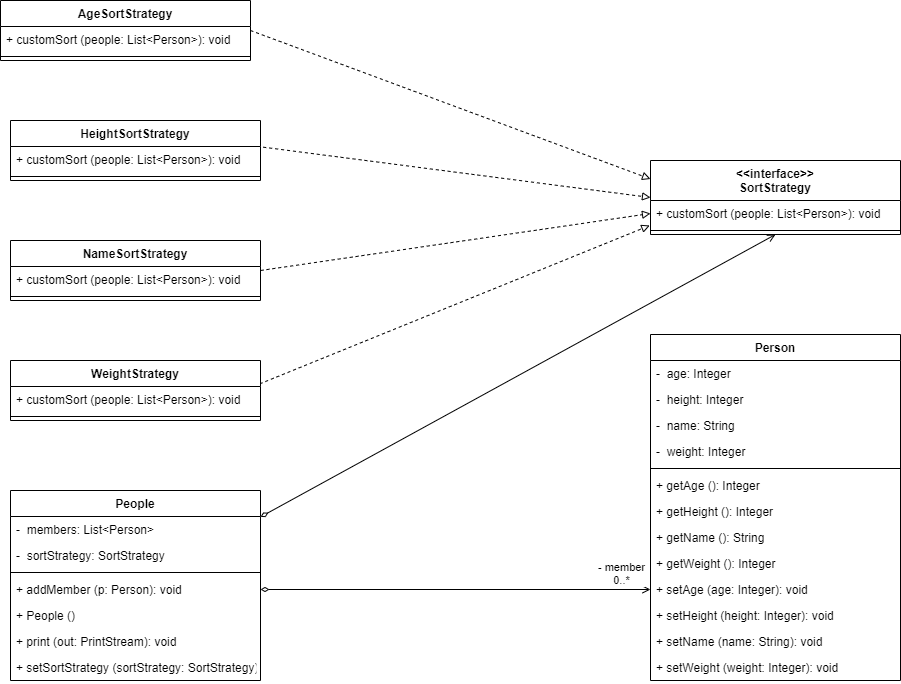

The diagram above was exported from draw.io. Its source (the exported page's mxGraphModel, read from the mxfile embedded in the PNG):
<mxGraphModel dx="1415" dy="786" grid="1" gridSize="10" guides="1" tooltips="1" connect="1" arrows="1" fold="1" page="1" pageScale="1" pageWidth="1169" pageHeight="827" math="0" shadow="0">
  <root>
    <mxCell id="0" />
    <mxCell id="1" parent="0" />
    <mxCell id="TPHYqGykcPUmlQysdw9g-9" value="HeightSortStrategy" style="swimlane;fontStyle=1;align=center;verticalAlign=top;childLayout=stackLayout;horizontal=1;startSize=26;horizontalStack=0;resizeParent=1;resizeLast=0;collapsible=1;marginBottom=0;rounded=0;shadow=0;strokeWidth=1;" parent="1" vertex="1">
      <mxGeometry x="140" y="194" width="250" height="60" as="geometry">
        <mxRectangle x="230" y="140" width="160" height="26" as="alternateBounds" />
      </mxGeometry>
    </mxCell>
    <mxCell id="TPHYqGykcPUmlQysdw9g-11" value="+ customSort (people: List&lt;Person&gt;): void" style="text;align=left;verticalAlign=top;spacingLeft=4;spacingRight=4;overflow=hidden;rotatable=0;points=[[0,0.5],[1,0.5]];portConstraint=eastwest;rounded=0;shadow=0;html=0;" parent="TPHYqGykcPUmlQysdw9g-9" vertex="1">
      <mxGeometry y="26" width="250" height="26" as="geometry" />
    </mxCell>
    <mxCell id="TPHYqGykcPUmlQysdw9g-14" value="" style="line;html=1;strokeWidth=1;align=left;verticalAlign=middle;spacingTop=-1;spacingLeft=3;spacingRight=3;rotatable=0;labelPosition=right;points=[];portConstraint=eastwest;" parent="TPHYqGykcPUmlQysdw9g-9" vertex="1">
      <mxGeometry y="52" width="250" height="8" as="geometry" />
    </mxCell>
    <mxCell id="TPHYqGykcPUmlQysdw9g-65" style="edgeStyle=none;rounded=0;orthogonalLoop=1;jettySize=auto;html=1;entryX=0.5;entryY=1;entryDx=0;entryDy=0;endArrow=open;endFill=0;startArrow=diamondThin;startFill=0;" parent="1" source="TPHYqGykcPUmlQysdw9g-23" target="TPHYqGykcPUmlQysdw9g-35" edge="1">
      <mxGeometry relative="1" as="geometry" />
    </mxCell>
    <mxCell id="TPHYqGykcPUmlQysdw9g-23" value="People" style="swimlane;fontStyle=1;align=center;verticalAlign=top;childLayout=stackLayout;horizontal=1;startSize=26;horizontalStack=0;resizeParent=1;resizeLast=0;collapsible=1;marginBottom=0;rounded=0;shadow=0;strokeWidth=1;" parent="1" vertex="1">
      <mxGeometry x="140" y="564" width="250" height="190" as="geometry">
        <mxRectangle x="230" y="140" width="160" height="26" as="alternateBounds" />
      </mxGeometry>
    </mxCell>
    <mxCell id="TPHYqGykcPUmlQysdw9g-24" value="-  members: List&lt;Person&gt;" style="text;align=left;verticalAlign=top;spacingLeft=4;spacingRight=4;overflow=hidden;rotatable=0;points=[[0,0.5],[1,0.5]];portConstraint=eastwest;rounded=0;shadow=0;html=0;" parent="TPHYqGykcPUmlQysdw9g-23" vertex="1">
      <mxGeometry y="26" width="250" height="26" as="geometry" />
    </mxCell>
    <mxCell id="TPHYqGykcPUmlQysdw9g-38" value="-  sortStrategy: SortStrategy" style="text;align=left;verticalAlign=top;spacingLeft=4;spacingRight=4;overflow=hidden;rotatable=0;points=[[0,0.5],[1,0.5]];portConstraint=eastwest;rounded=0;shadow=0;html=0;" parent="TPHYqGykcPUmlQysdw9g-23" vertex="1">
      <mxGeometry y="52" width="250" height="26" as="geometry" />
    </mxCell>
    <mxCell id="TPHYqGykcPUmlQysdw9g-25" value="" style="line;html=1;strokeWidth=1;align=left;verticalAlign=middle;spacingTop=-1;spacingLeft=3;spacingRight=3;rotatable=0;labelPosition=right;points=[];portConstraint=eastwest;" parent="TPHYqGykcPUmlQysdw9g-23" vertex="1">
      <mxGeometry y="78" width="250" height="8" as="geometry" />
    </mxCell>
    <mxCell id="TPHYqGykcPUmlQysdw9g-39" value="+ addMember (p: Person): void" style="text;align=left;verticalAlign=top;spacingLeft=4;spacingRight=4;overflow=hidden;rotatable=0;points=[[0,0.5],[1,0.5]];portConstraint=eastwest;rounded=0;shadow=0;html=0;" parent="TPHYqGykcPUmlQysdw9g-23" vertex="1">
      <mxGeometry y="86" width="250" height="26" as="geometry" />
    </mxCell>
    <mxCell id="TPHYqGykcPUmlQysdw9g-40" value="+ People ()" style="text;align=left;verticalAlign=top;spacingLeft=4;spacingRight=4;overflow=hidden;rotatable=0;points=[[0,0.5],[1,0.5]];portConstraint=eastwest;rounded=0;shadow=0;html=0;" parent="TPHYqGykcPUmlQysdw9g-23" vertex="1">
      <mxGeometry y="112" width="250" height="26" as="geometry" />
    </mxCell>
    <mxCell id="TPHYqGykcPUmlQysdw9g-41" value="+ print (out: PrintStream): void" style="text;align=left;verticalAlign=top;spacingLeft=4;spacingRight=4;overflow=hidden;rotatable=0;points=[[0,0.5],[1,0.5]];portConstraint=eastwest;rounded=0;shadow=0;html=0;" parent="TPHYqGykcPUmlQysdw9g-23" vertex="1">
      <mxGeometry y="138" width="250" height="26" as="geometry" />
    </mxCell>
    <mxCell id="TPHYqGykcPUmlQysdw9g-42" value="+ setSortStrategy (sortStrategy: SortStrategy): void" style="text;align=left;verticalAlign=top;spacingLeft=4;spacingRight=4;overflow=hidden;rotatable=0;points=[[0,0.5],[1,0.5]];portConstraint=eastwest;rounded=0;shadow=0;html=0;" parent="TPHYqGykcPUmlQysdw9g-23" vertex="1">
      <mxGeometry y="164" width="250" height="26" as="geometry" />
    </mxCell>
    <mxCell id="TPHYqGykcPUmlQysdw9g-61" style="rounded=0;orthogonalLoop=1;jettySize=auto;html=1;entryX=0;entryY=0.25;entryDx=0;entryDy=0;dashed=1;exitX=1;exitY=0.5;exitDx=0;exitDy=0;endArrow=block;endFill=0;" parent="1" source="TPHYqGykcPUmlQysdw9g-26" target="TPHYqGykcPUmlQysdw9g-35" edge="1">
      <mxGeometry relative="1" as="geometry" />
    </mxCell>
    <mxCell id="TPHYqGykcPUmlQysdw9g-26" value="AgeSortStrategy" style="swimlane;fontStyle=1;align=center;verticalAlign=top;childLayout=stackLayout;horizontal=1;startSize=26;horizontalStack=0;resizeParent=1;resizeLast=0;collapsible=1;marginBottom=0;rounded=0;shadow=0;strokeWidth=1;" parent="1" vertex="1">
      <mxGeometry x="130" y="74" width="250" height="60" as="geometry">
        <mxRectangle x="230" y="140" width="160" height="26" as="alternateBounds" />
      </mxGeometry>
    </mxCell>
    <mxCell id="TPHYqGykcPUmlQysdw9g-27" value="+ customSort (people: List&lt;Person&gt;): void" style="text;align=left;verticalAlign=top;spacingLeft=4;spacingRight=4;overflow=hidden;rotatable=0;points=[[0,0.5],[1,0.5]];portConstraint=eastwest;rounded=0;shadow=0;html=0;" parent="TPHYqGykcPUmlQysdw9g-26" vertex="1">
      <mxGeometry y="26" width="250" height="26" as="geometry" />
    </mxCell>
    <mxCell id="TPHYqGykcPUmlQysdw9g-28" value="" style="line;html=1;strokeWidth=1;align=left;verticalAlign=middle;spacingTop=-1;spacingLeft=3;spacingRight=3;rotatable=0;labelPosition=right;points=[];portConstraint=eastwest;" parent="TPHYqGykcPUmlQysdw9g-26" vertex="1">
      <mxGeometry y="52" width="250" height="8" as="geometry" />
    </mxCell>
    <mxCell id="TPHYqGykcPUmlQysdw9g-63" style="edgeStyle=none;rounded=0;orthogonalLoop=1;jettySize=auto;html=1;entryX=0;entryY=0.5;entryDx=0;entryDy=0;dashed=1;endArrow=block;endFill=0;exitX=1;exitY=0.5;exitDx=0;exitDy=0;" parent="1" source="TPHYqGykcPUmlQysdw9g-29" target="TPHYqGykcPUmlQysdw9g-36" edge="1">
      <mxGeometry relative="1" as="geometry" />
    </mxCell>
    <mxCell id="TPHYqGykcPUmlQysdw9g-29" value="NameSortStrategy" style="swimlane;fontStyle=1;align=center;verticalAlign=top;childLayout=stackLayout;horizontal=1;startSize=26;horizontalStack=0;resizeParent=1;resizeLast=0;collapsible=1;marginBottom=0;rounded=0;shadow=0;strokeWidth=1;" parent="1" vertex="1">
      <mxGeometry x="140" y="314" width="250" height="60" as="geometry">
        <mxRectangle x="230" y="140" width="160" height="26" as="alternateBounds" />
      </mxGeometry>
    </mxCell>
    <mxCell id="TPHYqGykcPUmlQysdw9g-30" value="+ customSort (people: List&lt;Person&gt;): void" style="text;align=left;verticalAlign=top;spacingLeft=4;spacingRight=4;overflow=hidden;rotatable=0;points=[[0,0.5],[1,0.5]];portConstraint=eastwest;rounded=0;shadow=0;html=0;" parent="TPHYqGykcPUmlQysdw9g-29" vertex="1">
      <mxGeometry y="26" width="250" height="26" as="geometry" />
    </mxCell>
    <mxCell id="TPHYqGykcPUmlQysdw9g-31" value="" style="line;html=1;strokeWidth=1;align=left;verticalAlign=middle;spacingTop=-1;spacingLeft=3;spacingRight=3;rotatable=0;labelPosition=right;points=[];portConstraint=eastwest;" parent="TPHYqGykcPUmlQysdw9g-29" vertex="1">
      <mxGeometry y="52" width="250" height="8" as="geometry" />
    </mxCell>
    <mxCell id="TPHYqGykcPUmlQysdw9g-64" style="edgeStyle=none;rounded=0;orthogonalLoop=1;jettySize=auto;html=1;entryX=-0.003;entryY=0.962;entryDx=0;entryDy=0;entryPerimeter=0;dashed=1;endArrow=block;endFill=0;exitX=0.997;exitY=0.389;exitDx=0;exitDy=0;exitPerimeter=0;" parent="1" source="TPHYqGykcPUmlQysdw9g-32" target="TPHYqGykcPUmlQysdw9g-36" edge="1">
      <mxGeometry relative="1" as="geometry" />
    </mxCell>
    <mxCell id="TPHYqGykcPUmlQysdw9g-32" value="WeightStrategy" style="swimlane;fontStyle=1;align=center;verticalAlign=top;childLayout=stackLayout;horizontal=1;startSize=26;horizontalStack=0;resizeParent=1;resizeLast=0;collapsible=1;marginBottom=0;rounded=0;shadow=0;strokeWidth=1;" parent="1" vertex="1">
      <mxGeometry x="140" y="434" width="250" height="60" as="geometry">
        <mxRectangle x="230" y="140" width="160" height="26" as="alternateBounds" />
      </mxGeometry>
    </mxCell>
    <mxCell id="TPHYqGykcPUmlQysdw9g-33" value="+ customSort (people: List&lt;Person&gt;): void" style="text;align=left;verticalAlign=top;spacingLeft=4;spacingRight=4;overflow=hidden;rotatable=0;points=[[0,0.5],[1,0.5]];portConstraint=eastwest;rounded=0;shadow=0;html=0;" parent="TPHYqGykcPUmlQysdw9g-32" vertex="1">
      <mxGeometry y="26" width="250" height="26" as="geometry" />
    </mxCell>
    <mxCell id="TPHYqGykcPUmlQysdw9g-34" value="" style="line;html=1;strokeWidth=1;align=left;verticalAlign=middle;spacingTop=-1;spacingLeft=3;spacingRight=3;rotatable=0;labelPosition=right;points=[];portConstraint=eastwest;" parent="TPHYqGykcPUmlQysdw9g-32" vertex="1">
      <mxGeometry y="52" width="250" height="8" as="geometry" />
    </mxCell>
    <mxCell id="TPHYqGykcPUmlQysdw9g-35" value="&lt;&lt;interface&gt;&gt;&#10;SortStrategy" style="swimlane;fontStyle=1;align=center;verticalAlign=top;childLayout=stackLayout;horizontal=1;startSize=40;horizontalStack=0;resizeParent=1;resizeLast=0;collapsible=1;marginBottom=0;rounded=0;shadow=0;strokeWidth=1;" parent="1" vertex="1">
      <mxGeometry x="780" y="234" width="250" height="74" as="geometry">
        <mxRectangle x="230" y="140" width="160" height="26" as="alternateBounds" />
      </mxGeometry>
    </mxCell>
    <mxCell id="TPHYqGykcPUmlQysdw9g-36" value="+ customSort (people: List&lt;Person&gt;): void" style="text;align=left;verticalAlign=top;spacingLeft=4;spacingRight=4;overflow=hidden;rotatable=0;points=[[0,0.5],[1,0.5]];portConstraint=eastwest;rounded=0;shadow=0;html=0;" parent="TPHYqGykcPUmlQysdw9g-35" vertex="1">
      <mxGeometry y="40" width="250" height="26" as="geometry" />
    </mxCell>
    <mxCell id="TPHYqGykcPUmlQysdw9g-37" value="" style="line;html=1;strokeWidth=1;align=left;verticalAlign=middle;spacingTop=-1;spacingLeft=3;spacingRight=3;rotatable=0;labelPosition=right;points=[];portConstraint=eastwest;" parent="TPHYqGykcPUmlQysdw9g-35" vertex="1">
      <mxGeometry y="66" width="250" height="8" as="geometry" />
    </mxCell>
    <mxCell id="TPHYqGykcPUmlQysdw9g-43" value="Person" style="swimlane;fontStyle=1;align=center;verticalAlign=top;childLayout=stackLayout;horizontal=1;startSize=26;horizontalStack=0;resizeParent=1;resizeLast=0;collapsible=1;marginBottom=0;rounded=0;shadow=0;strokeWidth=1;" parent="1" vertex="1">
      <mxGeometry x="780" y="408" width="250" height="346" as="geometry">
        <mxRectangle x="230" y="140" width="160" height="26" as="alternateBounds" />
      </mxGeometry>
    </mxCell>
    <mxCell id="TPHYqGykcPUmlQysdw9g-44" value="-  age: Integer" style="text;align=left;verticalAlign=top;spacingLeft=4;spacingRight=4;overflow=hidden;rotatable=0;points=[[0,0.5],[1,0.5]];portConstraint=eastwest;rounded=0;shadow=0;html=0;" parent="TPHYqGykcPUmlQysdw9g-43" vertex="1">
      <mxGeometry y="26" width="250" height="26" as="geometry" />
    </mxCell>
    <mxCell id="TPHYqGykcPUmlQysdw9g-45" value="-  height: Integer" style="text;align=left;verticalAlign=top;spacingLeft=4;spacingRight=4;overflow=hidden;rotatable=0;points=[[0,0.5],[1,0.5]];portConstraint=eastwest;rounded=0;shadow=0;html=0;" parent="TPHYqGykcPUmlQysdw9g-43" vertex="1">
      <mxGeometry y="52" width="250" height="26" as="geometry" />
    </mxCell>
    <mxCell id="TPHYqGykcPUmlQysdw9g-51" value="-  name: String" style="text;align=left;verticalAlign=top;spacingLeft=4;spacingRight=4;overflow=hidden;rotatable=0;points=[[0,0.5],[1,0.5]];portConstraint=eastwest;rounded=0;shadow=0;html=0;" parent="TPHYqGykcPUmlQysdw9g-43" vertex="1">
      <mxGeometry y="78" width="250" height="26" as="geometry" />
    </mxCell>
    <mxCell id="TPHYqGykcPUmlQysdw9g-52" value="-  weight: Integer" style="text;align=left;verticalAlign=top;spacingLeft=4;spacingRight=4;overflow=hidden;rotatable=0;points=[[0,0.5],[1,0.5]];portConstraint=eastwest;rounded=0;shadow=0;html=0;" parent="TPHYqGykcPUmlQysdw9g-43" vertex="1">
      <mxGeometry y="104" width="250" height="26" as="geometry" />
    </mxCell>
    <mxCell id="TPHYqGykcPUmlQysdw9g-46" value="" style="line;html=1;strokeWidth=1;align=left;verticalAlign=middle;spacingTop=-1;spacingLeft=3;spacingRight=3;rotatable=0;labelPosition=right;points=[];portConstraint=eastwest;" parent="TPHYqGykcPUmlQysdw9g-43" vertex="1">
      <mxGeometry y="130" width="250" height="8" as="geometry" />
    </mxCell>
    <mxCell id="TPHYqGykcPUmlQysdw9g-47" value="+ getAge (): Integer" style="text;align=left;verticalAlign=top;spacingLeft=4;spacingRight=4;overflow=hidden;rotatable=0;points=[[0,0.5],[1,0.5]];portConstraint=eastwest;rounded=0;shadow=0;html=0;" parent="TPHYqGykcPUmlQysdw9g-43" vertex="1">
      <mxGeometry y="138" width="250" height="26" as="geometry" />
    </mxCell>
    <mxCell id="TPHYqGykcPUmlQysdw9g-48" value="+ getHeight (): Integer" style="text;align=left;verticalAlign=top;spacingLeft=4;spacingRight=4;overflow=hidden;rotatable=0;points=[[0,0.5],[1,0.5]];portConstraint=eastwest;rounded=0;shadow=0;html=0;" parent="TPHYqGykcPUmlQysdw9g-43" vertex="1">
      <mxGeometry y="164" width="250" height="26" as="geometry" />
    </mxCell>
    <mxCell id="TPHYqGykcPUmlQysdw9g-49" value="+ getName (): String" style="text;align=left;verticalAlign=top;spacingLeft=4;spacingRight=4;overflow=hidden;rotatable=0;points=[[0,0.5],[1,0.5]];portConstraint=eastwest;rounded=0;shadow=0;html=0;" parent="TPHYqGykcPUmlQysdw9g-43" vertex="1">
      <mxGeometry y="190" width="250" height="26" as="geometry" />
    </mxCell>
    <mxCell id="TPHYqGykcPUmlQysdw9g-50" value="+ getWeight (): Integer" style="text;align=left;verticalAlign=top;spacingLeft=4;spacingRight=4;overflow=hidden;rotatable=0;points=[[0,0.5],[1,0.5]];portConstraint=eastwest;rounded=0;shadow=0;html=0;" parent="TPHYqGykcPUmlQysdw9g-43" vertex="1">
      <mxGeometry y="216" width="250" height="26" as="geometry" />
    </mxCell>
    <mxCell id="TPHYqGykcPUmlQysdw9g-54" value="+ setAge (age: Integer): void" style="text;align=left;verticalAlign=top;spacingLeft=4;spacingRight=4;overflow=hidden;rotatable=0;points=[[0,0.5],[1,0.5]];portConstraint=eastwest;rounded=0;shadow=0;html=0;" parent="TPHYqGykcPUmlQysdw9g-43" vertex="1">
      <mxGeometry y="242" width="250" height="26" as="geometry" />
    </mxCell>
    <mxCell id="TPHYqGykcPUmlQysdw9g-55" value="+ setHeight (height: Integer): void" style="text;align=left;verticalAlign=top;spacingLeft=4;spacingRight=4;overflow=hidden;rotatable=0;points=[[0,0.5],[1,0.5]];portConstraint=eastwest;rounded=0;shadow=0;html=0;" parent="TPHYqGykcPUmlQysdw9g-43" vertex="1">
      <mxGeometry y="268" width="250" height="26" as="geometry" />
    </mxCell>
    <mxCell id="TPHYqGykcPUmlQysdw9g-59" value="+ setName (name: String): void" style="text;align=left;verticalAlign=top;spacingLeft=4;spacingRight=4;overflow=hidden;rotatable=0;points=[[0,0.5],[1,0.5]];portConstraint=eastwest;rounded=0;shadow=0;html=0;" parent="TPHYqGykcPUmlQysdw9g-43" vertex="1">
      <mxGeometry y="294" width="250" height="26" as="geometry" />
    </mxCell>
    <mxCell id="TPHYqGykcPUmlQysdw9g-60" value="+ setWeight (weight: Integer): void" style="text;align=left;verticalAlign=top;spacingLeft=4;spacingRight=4;overflow=hidden;rotatable=0;points=[[0,0.5],[1,0.5]];portConstraint=eastwest;rounded=0;shadow=0;html=0;" parent="TPHYqGykcPUmlQysdw9g-43" vertex="1">
      <mxGeometry y="320" width="250" height="26" as="geometry" />
    </mxCell>
    <mxCell id="TPHYqGykcPUmlQysdw9g-62" style="edgeStyle=none;rounded=0;orthogonalLoop=1;jettySize=auto;html=1;dashed=1;endArrow=block;endFill=0;exitX=1.011;exitY=0.026;exitDx=0;exitDy=0;exitPerimeter=0;entryX=0;entryY=0.5;entryDx=0;entryDy=0;" parent="1" source="TPHYqGykcPUmlQysdw9g-11" target="TPHYqGykcPUmlQysdw9g-35" edge="1">
      <mxGeometry relative="1" as="geometry" />
    </mxCell>
    <mxCell id="TPHYqGykcPUmlQysdw9g-66" style="edgeStyle=none;rounded=0;orthogonalLoop=1;jettySize=auto;html=1;entryX=0;entryY=0.5;entryDx=0;entryDy=0;startArrow=diamondThin;startFill=0;endArrow=open;endFill=0;" parent="1" source="TPHYqGykcPUmlQysdw9g-39" target="TPHYqGykcPUmlQysdw9g-54" edge="1">
      <mxGeometry relative="1" as="geometry" />
    </mxCell>
    <mxCell id="TPHYqGykcPUmlQysdw9g-67" value="- member&lt;br&gt;0..*" style="edgeLabel;html=1;align=center;verticalAlign=middle;resizable=0;points=[];" parent="TPHYqGykcPUmlQysdw9g-66" vertex="1" connectable="0">
      <mxGeometry x="0.863" y="-1" relative="1" as="geometry">
        <mxPoint x="-3" y="-18" as="offset" />
      </mxGeometry>
    </mxCell>
  </root>
</mxGraphModel>